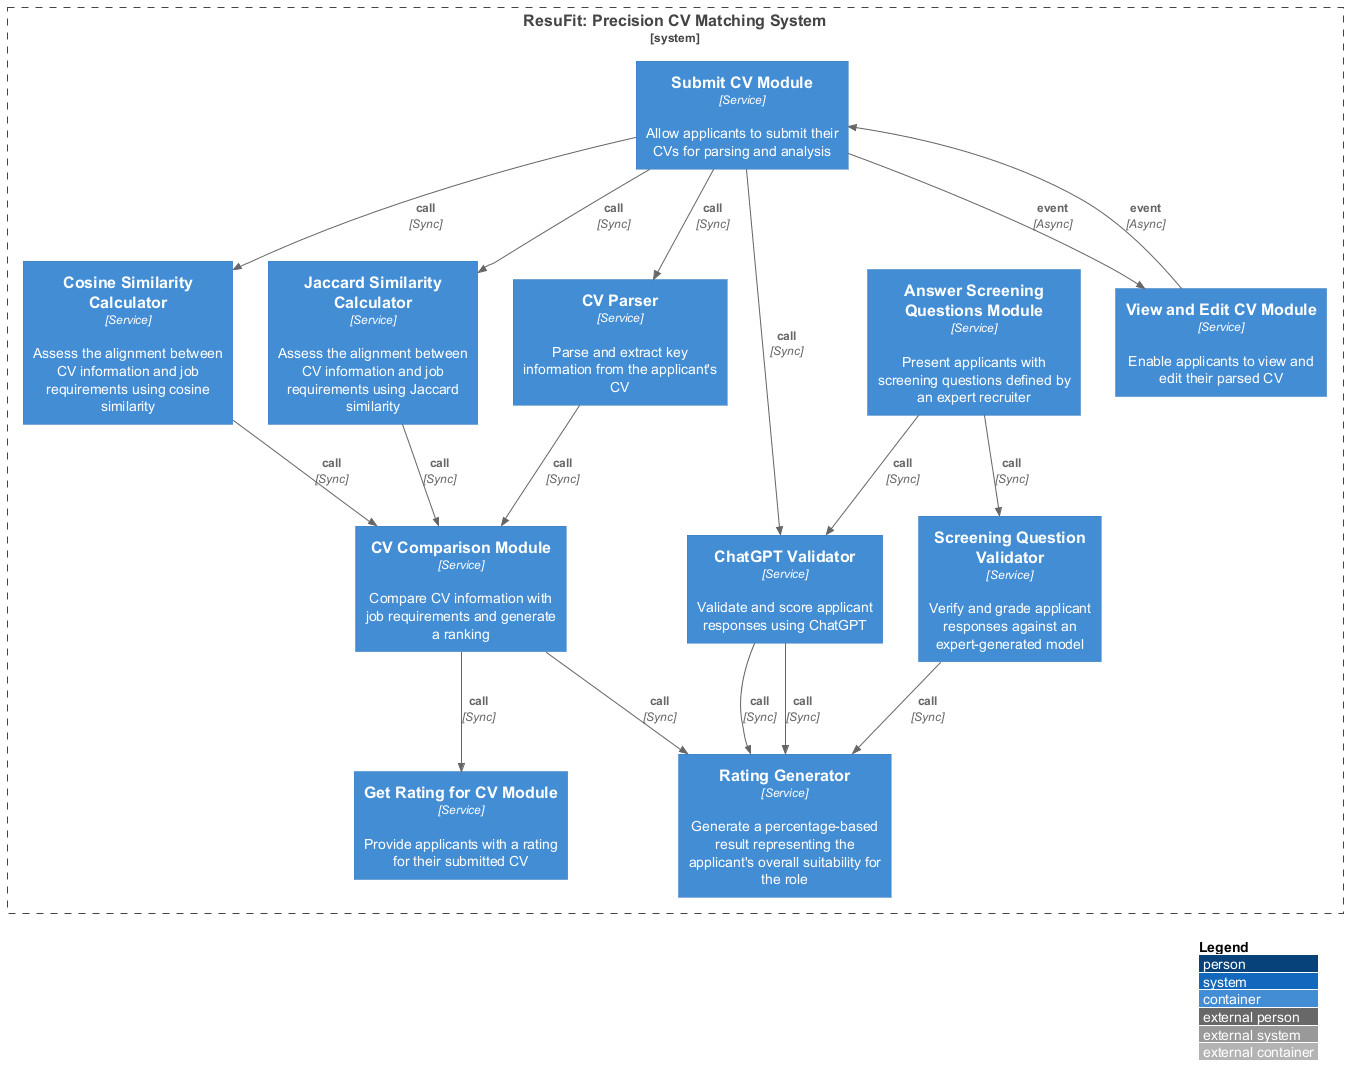

The diagram above was rendered by PlantUML. Its source (embedded in the PNG):
@startuml
!include https://raw.githubusercontent.com/plantuml-stdlib/C4-PlantUML/master/C4_Container.puml
LAYOUT_WITH_LEGEND()
System_Boundary(ResuFitPrecisionCVMatchingSystem, "ResuFit: Precision CV Matching System") {
  Container(CVParser, "CV Parser", "Service", "Parse and extract key information from the applicant's CV")
  Container(ScreeningQuestionValidator, "Screening Question Validator", "Service", "Verify and grade applicant responses against an expert-generated model")
  Container(CosineSimilarityCalculator, "Cosine Similarity Calculator", "Service", "Assess the alignment between CV information and job requirements using cosine similarity")
  Container(JaccardSimilarityCalculator, "Jaccard Similarity Calculator", "Service", "Assess the alignment between CV information and job requirements using Jaccard similarity")
  Container(RatingGenerator, "Rating Generator", "Service", "Generate a percentage-based result representing the applicant's overall suitability for the role")
  Container(CVComparisonModule, "CV Comparison Module", "Service", "Compare CV information with job requirements and generate a ranking")
  Container(ChatGPTValidator, "ChatGPT Validator", "Service", "Validate and score applicant responses using ChatGPT")
  Container(SubmitCVModule, "Submit CV Module", "Service", "Allow applicants to submit their CVs for parsing and analysis")
  Container(ViewandEditCVModule, "View and Edit CV Module", "Service", "Enable applicants to view and edit their parsed CV")
  Container(AnswerScreeningQuestionsModule, "Answer Screening Questions Module", "Service", "Present applicants with screening questions defined by an expert recruiter")
  Container(GetRatingforCVModule, "Get Rating for CV Module", "Service", "Provide applicants with a rating for their submitted CV")
}
Rel(SubmitCVModule, CVParser, "call", "Sync")
Rel(CVParser, CVComparisonModule, "call", "Sync")
Rel(CVComparisonModule, RatingGenerator, "call", "Sync")
Rel(CVComparisonModule, GetRatingforCVModule, "call", "Sync")
Rel(SubmitCVModule, ViewandEditCVModule, "event", "Async")
Rel(ViewandEditCVModule, SubmitCVModule, "event", "Async")
Rel(AnswerScreeningQuestionsModule, ScreeningQuestionValidator, "call", "Sync")
Rel(ScreeningQuestionValidator, RatingGenerator, "call", "Sync")
Rel(SubmitCVModule, ChatGPTValidator, "call", "Sync")
Rel(ChatGPTValidator, RatingGenerator, "call", "Sync")
Rel(SubmitCVModule, CosineSimilarityCalculator, "call", "Sync")
Rel(CosineSimilarityCalculator, CVComparisonModule, "call", "Sync")
Rel(SubmitCVModule, JaccardSimilarityCalculator, "call", "Sync")
Rel(JaccardSimilarityCalculator, CVComparisonModule, "call", "Sync")
Rel(AnswerScreeningQuestionsModule, ChatGPTValidator, "call", "Sync")
Rel(ChatGPTValidator, RatingGenerator, "call", "Sync")
@enduml